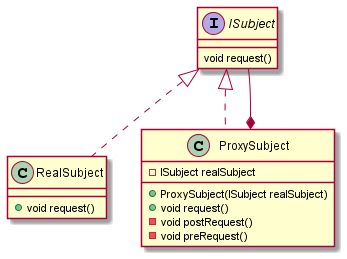

The diagram above was rendered by PlantUML. Its source (embedded in the PNG):
@startuml

interface ISubject {
    void request()
}
class RealSubject implements ISubject {
    + void request()
}
class ProxySubject implements ISubject {
    - ISubject realSubject
    + ProxySubject(ISubject realSubject)
    + void request()
    - void postRequest()
    - void preRequest()
}
ProxySubject *-- ISubject

@enduml